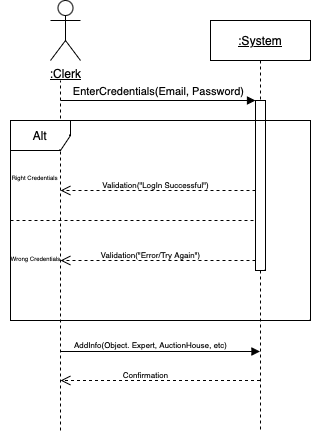

The diagram above was exported from draw.io. Its source (the exported page's mxGraphModel, read from the mxfile embedded in the PNG):
<mxGraphModel dx="849" dy="666" grid="1" gridSize="10" guides="1" tooltips="1" connect="1" arrows="1" fold="1" page="1" pageScale="1" pageWidth="850" pageHeight="1100" math="0" shadow="0">
  <root>
    <mxCell id="0" />
    <mxCell id="1" parent="0" />
    <mxCell id="aM9ryv3xv72pqoxQDRHE-5" value="&lt;u&gt;:System&lt;/u&gt;" style="shape=umlLifeline;perimeter=lifelinePerimeter;whiteSpace=wrap;html=1;container=0;dropTarget=0;collapsible=0;recursiveResize=0;outlineConnect=0;portConstraint=eastwest;newEdgeStyle={&quot;edgeStyle&quot;:&quot;elbowEdgeStyle&quot;,&quot;elbow&quot;:&quot;vertical&quot;,&quot;curved&quot;:0,&quot;rounded&quot;:0};" parent="1" vertex="1">
      <mxGeometry x="220" y="40" width="100" height="410" as="geometry" />
    </mxCell>
    <mxCell id="aM9ryv3xv72pqoxQDRHE-6" value="" style="html=1;points=[];perimeter=orthogonalPerimeter;outlineConnect=0;targetShapes=umlLifeline;portConstraint=eastwest;newEdgeStyle={&quot;edgeStyle&quot;:&quot;elbowEdgeStyle&quot;,&quot;elbow&quot;:&quot;vertical&quot;,&quot;curved&quot;:0,&quot;rounded&quot;:0};" parent="aM9ryv3xv72pqoxQDRHE-5" vertex="1">
      <mxGeometry x="45" y="80" width="10" height="170" as="geometry" />
    </mxCell>
    <mxCell id="aM9ryv3xv72pqoxQDRHE-7" value="EnterCredentials(Email, Password)" style="html=1;verticalAlign=bottom;endArrow=block;edgeStyle=elbowEdgeStyle;elbow=vertical;curved=0;rounded=0;" parent="1" target="aM9ryv3xv72pqoxQDRHE-6" edge="1">
      <mxGeometry relative="1" as="geometry">
        <mxPoint x="70" y="120" as="sourcePoint" />
        <Array as="points">
          <mxPoint x="180" y="120" />
        </Array>
        <mxPoint as="offset" />
      </mxGeometry>
    </mxCell>
    <mxCell id="aM9ryv3xv72pqoxQDRHE-8" value="" style="html=1;verticalAlign=bottom;endArrow=open;dashed=1;endSize=8;edgeStyle=elbowEdgeStyle;elbow=vertical;curved=0;rounded=0;entryX=0.857;entryY=0.425;entryDx=0;entryDy=0;entryPerimeter=0;" parent="1" source="aM9ryv3xv72pqoxQDRHE-6" target="JK9LH-cPElGjIiPgmcV2-18" edge="1">
      <mxGeometry x="0.0021" relative="1" as="geometry">
        <mxPoint x="95" y="280" as="targetPoint" />
        <Array as="points">
          <mxPoint x="190" y="280" />
        </Array>
        <mxPoint as="offset" />
      </mxGeometry>
    </mxCell>
    <mxCell id="aM9ryv3xv72pqoxQDRHE-10" value="" style="html=1;verticalAlign=bottom;endArrow=open;dashed=1;endSize=8;edgeStyle=elbowEdgeStyle;elbow=vertical;curved=0;rounded=0;" parent="1" source="JK9LH-cPElGjIiPgmcV2-10" target="aM9ryv3xv72pqoxQDRHE-6" edge="1">
      <mxGeometry relative="1" as="geometry">
        <mxPoint x="175" y="235" as="targetPoint" />
        <Array as="points">
          <mxPoint x="180" y="230" />
        </Array>
        <mxPoint x="70" y="230" as="sourcePoint" />
      </mxGeometry>
    </mxCell>
    <mxCell id="JK9LH-cPElGjIiPgmcV2-3" value="&lt;u&gt;:Clerk&lt;/u&gt;" style="shape=umlActor;verticalLabelPosition=bottom;verticalAlign=top;html=1;outlineConnect=0;" parent="1" vertex="1">
      <mxGeometry x="60" y="20" width="30" height="60" as="geometry" />
    </mxCell>
    <mxCell id="JK9LH-cPElGjIiPgmcV2-8" value="" style="endArrow=none;dashed=1;html=1;rounded=0;" parent="1" edge="1">
      <mxGeometry width="50" height="50" relative="1" as="geometry">
        <mxPoint x="70" y="450" as="sourcePoint" />
        <mxPoint x="70" y="100" as="targetPoint" />
      </mxGeometry>
    </mxCell>
    <mxCell id="JK9LH-cPElGjIiPgmcV2-10" value="Alt" style="shape=umlFrame;whiteSpace=wrap;html=1;pointerEvents=0;" parent="1" vertex="1">
      <mxGeometry x="20" y="140" width="300" height="200" as="geometry" />
    </mxCell>
    <mxCell id="JK9LH-cPElGjIiPgmcV2-16" value="" style="endArrow=none;dashed=1;html=1;rounded=0;" parent="1" source="JK9LH-cPElGjIiPgmcV2-10" target="aM9ryv3xv72pqoxQDRHE-6" edge="1">
      <mxGeometry width="50" height="50" relative="1" as="geometry">
        <mxPoint x="150" y="230" as="sourcePoint" />
        <mxPoint x="200" y="180" as="targetPoint" />
        <Array as="points">
          <mxPoint x="110" y="240" />
        </Array>
      </mxGeometry>
    </mxCell>
    <mxCell id="JK9LH-cPElGjIiPgmcV2-17" value="&lt;font style=&quot;font-size: 6px;&quot;&gt;Right &lt;font&gt;Credentials&lt;/font&gt;&amp;nbsp;&lt;/font&gt;" style="text;html=1;align=center;verticalAlign=middle;resizable=0;points=[];autosize=1;strokeColor=none;fillColor=none;rotation=0;" parent="1" vertex="1">
      <mxGeometry x="10" y="180" width="70" height="30" as="geometry" />
    </mxCell>
    <mxCell id="JK9LH-cPElGjIiPgmcV2-18" value="&lt;font style=&quot;font-size: 6px;&quot;&gt;Wrong Credentials&lt;/font&gt;&lt;div&gt;&lt;font style=&quot;font-size: 6px;&quot;&gt;&lt;br&gt;&lt;/font&gt;&lt;/div&gt;" style="text;html=1;align=center;verticalAlign=middle;resizable=0;points=[];autosize=1;strokeColor=none;fillColor=none;" parent="1" vertex="1">
      <mxGeometry x="10" y="263" width="70" height="40" as="geometry" />
    </mxCell>
    <mxCell id="JK9LH-cPElGjIiPgmcV2-19" value="&lt;font style=&quot;font-size: 8px;&quot;&gt;Validation(&quot;LogIn Successful&quot;)&lt;/font&gt;&lt;div&gt;&lt;font style=&quot;font-size: 8px;&quot;&gt;&lt;br&gt;&lt;/font&gt;&lt;/div&gt;" style="text;html=1;align=center;verticalAlign=middle;resizable=0;points=[];autosize=1;strokeColor=none;fillColor=none;" parent="1" vertex="1">
      <mxGeometry x="100" y="190" width="130" height="40" as="geometry" />
    </mxCell>
    <mxCell id="JK9LH-cPElGjIiPgmcV2-20" value="&lt;span style=&quot;font-size: 8px;&quot;&gt;Validation(&quot;Error/Try Again&quot;)&lt;/span&gt;&lt;div&gt;&lt;span style=&quot;font-size: 8px;&quot;&gt;&lt;br&gt;&lt;/span&gt;&lt;/div&gt;" style="text;html=1;align=center;verticalAlign=middle;resizable=0;points=[];autosize=1;strokeColor=none;fillColor=none;" parent="1" vertex="1">
      <mxGeometry x="100" y="260" width="120" height="40" as="geometry" />
    </mxCell>
    <mxCell id="JK9LH-cPElGjIiPgmcV2-23" value="" style="html=1;verticalAlign=bottom;endArrow=open;dashed=1;endSize=8;curved=0;rounded=0;" parent="1" source="aM9ryv3xv72pqoxQDRHE-6" edge="1">
      <mxGeometry relative="1" as="geometry">
        <mxPoint x="160" y="210" as="sourcePoint" />
        <mxPoint x="70" y="210" as="targetPoint" />
      </mxGeometry>
    </mxCell>
    <mxCell id="JK9LH-cPElGjIiPgmcV2-28" value="" style="endArrow=block;endFill=1;html=1;edgeStyle=orthogonalEdgeStyle;align=left;verticalAlign=top;rounded=0;" parent="1" target="aM9ryv3xv72pqoxQDRHE-5" edge="1">
      <mxGeometry x="-1" relative="1" as="geometry">
        <mxPoint x="70" y="370" as="sourcePoint" />
        <mxPoint x="230" y="370" as="targetPoint" />
        <Array as="points">
          <mxPoint x="70" y="371" />
        </Array>
      </mxGeometry>
    </mxCell>
    <mxCell id="JK9LH-cPElGjIiPgmcV2-30" value="&lt;font style=&quot;font-size: 8px;&quot;&gt;AddInfo(Object. Expert, AuctionHouse, etc)&lt;/font&gt;" style="text;html=1;align=center;verticalAlign=middle;resizable=0;points=[];autosize=1;strokeColor=none;fillColor=none;" parent="1" vertex="1">
      <mxGeometry x="70" y="348" width="180" height="30" as="geometry" />
    </mxCell>
    <mxCell id="JK9LH-cPElGjIiPgmcV2-31" value="" style="html=1;verticalAlign=bottom;endArrow=open;dashed=1;endSize=8;curved=0;rounded=0;" parent="1" source="aM9ryv3xv72pqoxQDRHE-5" edge="1">
      <mxGeometry relative="1" as="geometry">
        <mxPoint x="150" y="400" as="sourcePoint" />
        <mxPoint x="70" y="400" as="targetPoint" />
      </mxGeometry>
    </mxCell>
    <mxCell id="JK9LH-cPElGjIiPgmcV2-32" value="&lt;font style=&quot;font-size: 8px;&quot;&gt;Confirmation&lt;/font&gt;" style="text;html=1;align=center;verticalAlign=middle;resizable=0;points=[];autosize=1;strokeColor=none;fillColor=none;" parent="1" vertex="1">
      <mxGeometry x="120" y="378" width="70" height="30" as="geometry" />
    </mxCell>
  </root>
</mxGraphModel>